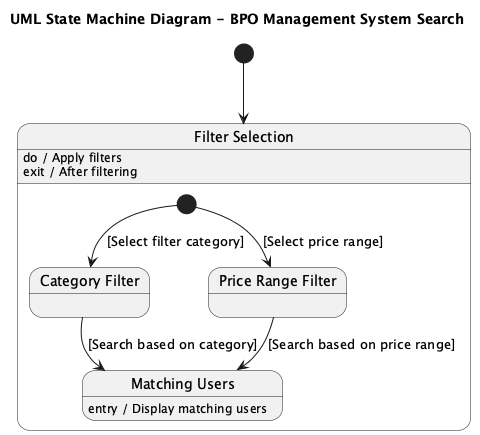

The diagram above was rendered by PlantUML. Its source (embedded in the PNG):
@startuml
title UML State Machine Diagram - BPO Management System Search

[*] --> FilterSelection

state "Filter Selection" as FilterSelection {
    [*] --> CategoryFilter : [Select filter category]
    [*] --> PriceRangeFilter : [Select price range]

    state "Category Filter" as CategoryFilter
    state "Price Range Filter" as PriceRangeFilter

    CategoryFilter --> MatchingUsers : [Search based on category]
    PriceRangeFilter --> MatchingUsers : [Search based on price range]

    state "Matching Users" as MatchingUsers
    MatchingUsers : entry / Display matching users
}

FilterSelection : do / Apply filters
FilterSelection : exit / After filtering

@enduml